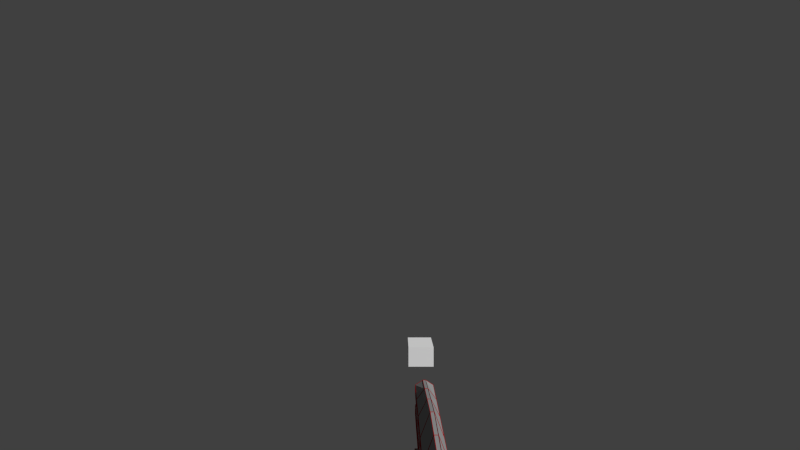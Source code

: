 # Source: shape.fp.blend  (saved by Blender 2.74.0; exported with 4.5.12 LTS)
import bpy
from mathutils import Matrix  # noqa: F401  (used for matrix-valued properties, if any)

bpy.ops.wm.read_factory_settings(use_empty=True)
scene = bpy.context.scene
scene.name = 'Scene'

# ---- collections
col_collection_1 = bpy.data.collections.new('Collection 1'); scene.collection.children.link(col_collection_1)
col_collection_6 = bpy.data.collections.new('Collection 6'); scene.collection.children.link(col_collection_6)
col_collection_6.hide_render = True
col_collection_6.hide_viewport = True
col_collection_12 = bpy.data.collections.new('Collection 12'); scene.collection.children.link(col_collection_12)

# ---- materials (node trees are filled in below, after node groups)
mat_xa_notc_core_shapes_mgl2_image_p1_mat2 = bpy.data.materials.new('xa_notc_core_shapes_mgl2_image_p1_mat2')
mat_xa_notc_core_shapes_mgl2_image_p1_mat2.alpha_threshold = 0.0
mat_xa_notc_core_shapes_mgl2_image_p1_mat2.use_transparent_shadow = False
mat_xa_notc_core_shapes_mgl2_image_p1_mat2.diffuse_color = (0.3185, 0.001819, 0.003622, 1.0)
mat_xa_notc_core_shapes_mgl2_image_p1_mat2.roughness = 0.5
mat_xa_notc_core_shapes_mgl2_image_p1_mat1 = bpy.data.materials.new('xa_notc_core_shapes_mgl2_image_p1_mat1')
mat_xa_notc_core_shapes_mgl2_image_p1_mat1.alpha_threshold = 0.0
mat_xa_notc_core_shapes_mgl2_image_p1_mat1.use_transparent_shadow = False
mat_xa_notc_core_shapes_mgl2_image_p1_mat1.diffuse_color = (0.3185, 0.3185, 0.3185, 1.0)
mat_xa_notc_core_shapes_mgl2_image_p1_mat1.roughness = 0.5

# ---- material node trees

# ---- world
world_world = bpy.data.worlds.new('World'); scene.world = world_world
world_world.color = (0.05088, 0.05088, 0.05088)
world_world.use_sun_shadow = False
world_world.sun_shadow_jitter_overblur = 0.0
world_world.cycles.sampling_method = 'MANUAL'
world_world.cycles.sample_map_resolution = 256

# ---- cameras
cam_camera = bpy.data.cameras.new('Camera')
cam_camera.clip_end = 100.0
cam_camera.lens = 11.2
cam_camera.sensor_width = 32.0
cam_camera.sensor_height = 18.0
cam_camera.lens_unit = 'FOV'
cam_camera.dof.focus_distance = 0.0
cam_camera.dof.aperture_fstop = 128.0

# ---- meshes
me_cube_004 = bpy.data.meshes.new('Cube.004')
me_cube_004.from_pydata([(-0.02609, -0.02079, 0.03452), (-0.02609, -0.02079, 0.08165), (-0.02609, 0.0388, 0.03452), (-0.02609, 0.0388, 0.08165), (0.03509, -0.02079, 0.03452), (0.03509, -0.02079, 0.08165), (0.03509, 0.0388, 0.03452), (0.03509, 0.0388, 0.08165)], [], [(1, 3, 2, 0), (3, 7, 6, 2), (7, 5, 4, 6), (5, 1, 0, 4), (0, 2, 6, 4), (5, 7, 3, 1)])
me_cube_004.use_remesh_preserve_volume = False
me_cube_004.use_remesh_preserve_attributes = False
me_cube_004.use_mirror_vertex_groups = False
me_cube_004.update()
me_cube_031 = bpy.data.meshes.new('Cube.031')
me_cube_031.from_pydata([(-0.01915, 0.3584, -0.002769), (-0.01915, 0.3584, 0.008586), (-0.01915, 0.4069, -0.002769), (-0.01915, 0.4069, 0.008586), (-0.01141, 0.3584, -0.0132), (-0.01141, 0.3584, 0.008517), (-0.01141, 0.4069, -0.0132), (-0.01141, 0.4069, 0.008517), (0.01134, 0.3584, -0.0132), (0.01134, 0.3584, 0.008517), (0.01134, 0.4069, -0.0132), (0.01134, 0.4069, 0.008517), (0.01906, 0.3584, -0.002769), (0.01906, 0.3584, 0.008586), (0.01906, 0.4069, -0.002769), (0.01906, 0.4069, 0.008586), (-0.01915, 0.3584, 0.01679), (-0.01915, 0.4069, 0.01679), (-0.01141, 0.4069, 0.02447), (-0.01141, 0.3584, 0.02447), (0.01134, 0.4069, 0.02447), (0.01134, 0.3584, 0.02447), (0.01906, 0.4069, 0.01679), (0.01906, 0.3584, 0.01679), (-0.01915, 0.3095, -0.002769), (-0.01915, 0.3095, 0.008586), (-0.01141, 0.3095, -0.0132), (-0.01141, 0.3095, 0.008517), (0.01134, 0.3095, -0.0132), (0.01134, 0.3095, 0.008517), (0.01906, 0.3095, -0.002769), (0.01906, 0.3095, 0.008586), (-0.01915, 0.3095, 0.01679), (-0.01141, 0.3095, 0.02447), (0.01134, 0.3095, 0.02447), (0.01906, 0.3095, 0.01679), (-0.01915, 0.2606, -0.002769), (-0.01915, 0.2606, 0.008586), (-0.01141, 0.2606, -0.0132), (-0.01141, 0.2606, 0.008517), (0.01134, 0.2606, -0.0132), (0.01134, 0.2606, 0.008517), (0.01906, 0.2606, -0.002769), (0.01906, 0.2606, 0.008586), (-0.01915, 0.2606, 0.01679), (-0.01141, 0.2606, 0.02447), (0.01134, 0.2606, 0.02447), (0.01906, 0.2606, 0.01679), (-0.01915, 0.2118, -0.002769), (-0.01915, 0.2118, 0.008586), (-0.01141, 0.2118, -0.0132), (-0.01141, 0.2118, 0.008517), (0.01134, 0.2118, -0.0132), (0.01134, 0.2118, 0.008517), (0.01906, 0.2118, -0.002769), (0.01906, 0.2118, 0.008586), (-0.01915, 0.2118, 0.01679), (-0.01141, 0.2118, 0.02447), (0.01134, 0.2118, 0.02447), (0.01906, 0.2118, 0.01679), (-0.01915, 0.1629, -0.002769), (-0.01915, 0.1629, 0.008586), (-0.01141, 0.1629, -0.0132), (-0.01141, 0.1629, 0.008517), (0.01134, 0.1629, -0.0132), (0.01134, 0.1629, 0.008517), (0.01906, 0.1629, -0.002769), (0.01906, 0.1629, 0.008586), (-0.01915, 0.1629, 0.01679), (-0.01141, 0.1629, 0.02447), (0.01134, 0.1629, 0.02447), (0.01906, 0.1629, 0.01679), (-0.01915, 0.1141, -0.002769), (-0.01915, 0.1141, 0.008586), (-0.01141, 0.1141, -0.0132), (-0.01141, 0.1141, 0.008517), (0.01134, 0.1141, -0.0132), (0.01134, 0.1141, 0.008517), (0.01906, 0.1141, -0.002769), (0.01906, 0.1141, 0.008586), (-0.01915, 0.1141, 0.01679), (-0.01141, 0.1141, 0.02447), (0.01134, 0.1141, 0.02447), (0.01906, 0.1141, 0.01679), (-0.01915, 0.0652, -0.002769), (-0.01915, 0.0652, 0.008586), (-0.01141, 0.0652, -0.0132), (-0.01141, 0.0652, 0.008517), (0.01134, 0.0652, -0.0132), (0.01134, 0.0652, 0.008517), (0.01906, 0.0652, -0.002769), (0.01906, 0.0652, 0.008586), (-0.01915, 0.0652, 0.01679), (-0.01141, 0.0652, 0.02447), (0.01134, 0.0652, 0.02447), (0.01906, 0.0652, 0.01679), (0.01908, 0.3588, 0.05878), (0.01908, 0.3588, 0.05516), (0.01908, 0.4075, 0.05878), (0.01908, 0.4075, 0.05516), (0.003225, 0.3588, 0.07957), (0.01141, 0.3588, 0.04746), (0.003225, 0.4075, 0.06925), (0.01141, 0.4075, 0.04746), (-0.003232, 0.3588, 0.07957), (-0.01142, 0.3588, 0.04746), (-0.003232, 0.4075, 0.06925), (-0.01142, 0.4075, 0.04746), (-0.01907, 0.3588, 0.05878), (-0.01907, 0.3588, 0.05516), (-0.01907, 0.4075, 0.05878), (-0.01907, 0.4075, 0.05516), (0.01908, 0.3588, 0.03915), (0.01908, 0.4075, 0.03915), (0.01141, 0.4075, 0.03145), (0.01141, 0.3588, 0.03145), (-0.01142, 0.4075, 0.03145), (-0.01142, 0.3588, 0.03145), (-0.01907, 0.4075, 0.03915), (-0.01907, 0.3588, 0.03915), (0.01908, 0.3098, 0.05878), (0.01908, 0.3098, 0.05516), (0.003225, 0.3098, 0.08989), (0.01141, 0.3098, 0.04746), (-0.003232, 0.3098, 0.08989), (-0.01142, 0.3098, 0.04746), (-0.01907, 0.3098, 0.05878), (-0.01907, 0.3098, 0.05516), (0.01908, 0.3098, 0.03915), (0.01141, 0.3098, 0.03145), (-0.01142, 0.3098, 0.03145), (-0.01907, 0.3098, 0.03915), (0.01908, 0.2607, 0.05878), (0.01908, 0.2607, 0.05516), (0.003225, 0.2607, 0.09977), (0.01141, 0.2607, 0.04746), (-0.003232, 0.2607, 0.09977), (-0.01142, 0.2607, 0.04746), (-0.01907, 0.2607, 0.05878), (-0.01907, 0.2607, 0.05516), (0.01908, 0.2607, 0.03915), (0.01141, 0.2607, 0.03145), (-0.01142, 0.2607, 0.03145), (-0.01907, 0.2607, 0.03915), (0.01908, 0.2117, 0.05878), (0.01908, 0.2117, 0.05516), (0.003225, 0.2117, 0.09977), (0.01141, 0.2117, 0.04746), (-0.003232, 0.2117, 0.09977), (-0.01142, 0.2117, 0.04746), (-0.01907, 0.2117, 0.05878), (-0.01907, 0.2117, 0.05516), (0.01908, 0.2117, 0.03915), (0.01141, 0.2117, 0.03145), (-0.01142, 0.2117, 0.03145), (-0.01907, 0.2117, 0.03915), (0.01908, 0.1627, 0.05878), (0.01908, 0.1627, 0.05516), (0.003225, 0.1627, 0.09977), (0.01141, 0.1627, 0.04746), (-0.003232, 0.1627, 0.09977), (-0.01142, 0.1627, 0.04746), (-0.01907, 0.1627, 0.05878), (-0.01907, 0.1627, 0.05516), (0.01908, 0.1627, 0.03915), (0.01141, 0.1627, 0.03145), (-0.01142, 0.1627, 0.03145), (-0.01907, 0.1627, 0.03915), (0.01908, 0.1136, 0.05878), (0.01908, 0.1136, 0.05516), (0.003225, 0.1136, 0.09977), (0.01141, 0.1136, 0.04746), (-0.003232, 0.1136, 0.09977), (-0.01142, 0.1136, 0.04746), (-0.01907, 0.1136, 0.05878), (-0.01907, 0.1136, 0.05516), (0.01908, 0.1136, 0.03915), (0.01141, 0.1136, 0.03145), (-0.01142, 0.1136, 0.03145), (-0.01907, 0.1136, 0.03915), (0.01908, 0.06459, 0.05878), (0.01908, 0.06459, 0.05516), (0.003225, 0.06459, 0.06925), (0.01141, 0.06459, 0.04746), (-0.003232, 0.06459, 0.06925), (-0.01142, 0.06459, 0.04746), (-0.01907, 0.06459, 0.05878), (-0.01907, 0.06459, 0.05516), (0.01908, 0.06459, 0.03915), (0.01141, 0.06459, 0.03145), (-0.01142, 0.06459, 0.03145), (-0.01907, 0.06459, 0.03915), (-0.02552, -0.03473, -0.002792), (-0.02552, -0.03473, 0.008183), (-0.02552, 0.06631, -0.002792), (-0.02552, 0.06631, 0.008183), (0.02552, -0.03473, -0.002792), (0.02552, -0.03473, 0.008183), (0.02552, 0.06631, -0.002792), (0.02552, 0.06631, 0.008183), (-0.01525, -0.03473, -0.0192), (-0.01525, 0.06631, -0.0192), (0.01525, -0.03473, -0.0192), (0.01525, 0.06631, -0.0192), (-0.02552, -0.03473, 0.06506), (-0.02552, 0.06631, 0.06506), (0.02552, -0.03473, 0.06506), (0.02552, 0.06631, 0.06506), (-0.006318, -0.03473, 0.07825), (-0.006318, 0.06631, 0.07825), (0.006318, -0.03473, 0.07825), (0.006318, 0.06631, 0.07825), (-0.02552, 0.3018, -0.002792), (-0.02552, 0.3018, 0.008183), (0.02552, 0.3018, -0.002792), (0.02552, 0.3018, 0.008183), (-0.01525, 0.3018, -0.0192), (0.01525, 0.3018, -0.0192), (-0.01094, -0.0005097, -0.08383), (-0.01094, 0.01981, -0.01731), (-0.01094, 0.02953, -0.08383), (-0.01094, 0.04985, -0.01731), (0.01223, -0.0005097, -0.08383), (0.01223, 0.01981, -0.01731), (0.01223, 0.02953, -0.08383), (0.01223, 0.04985, -0.01731), (-0.01094, 0.02129, -0.103), (-0.01094, 0.007179, -0.103), (0.01223, 0.02129, -0.103), (0.01223, 0.007179, -0.103), (0.01223, 0.1395, -0.08383), (-0.01094, 0.1395, -0.08383), (0.01223, 0.1346, -0.103), (-0.01094, 0.1346, -0.103), (0.01223, 0.2095, -0.08383), (-0.01094, 0.2095, -0.08383), (0.01223, 0.1936, -0.103), (-0.01094, 0.1936, -0.103), (0.01223, 0.156, -0.01779), (-0.01094, 0.156, -0.01779), (0.01223, 0.226, -0.01779), (-0.01094, 0.226, -0.01779), (-0.0003379, -0.1189, -0.003568), (-0.0003379, -0.01721, -0.003568), (0.007559, -0.1189, 0.0009914), (0.007559, -0.01721, 0.0009913), (0.007559, -0.1189, 0.01011), (0.007559, -0.01721, 0.01011), (-0.0003379, -0.1189, 0.01467), (-0.0003379, -0.01721, 0.01467), (-0.008235, -0.1189, 0.01011), (-0.008235, -0.01721, 0.01011), (-0.008235, -0.1189, 0.0009914), (-0.008235, -0.01721, 0.0009913), (-0.01503, -0.1342, -0.04342), (-0.01503, -0.1342, 0.05777), (-0.01503, -0.1042, -0.02558), (-0.01503, -0.1042, 0.0756), (0.01456, -0.1342, -0.04342), (0.01456, -0.1342, 0.05777), (0.01456, -0.1042, -0.02558), (0.01456, -0.1042, 0.0756), (-0.0003379, -0.1176, 0.02643), (-0.0003379, -0.01721, 0.02643), (0.007559, -0.1176, 0.03099), (0.007559, -0.01721, 0.03099), (0.007559, -0.1176, 0.04011), (0.007559, -0.01721, 0.04011), (-0.0003379, -0.1176, 0.04467), (-0.0003379, -0.01721, 0.04467), (-0.008235, -0.1176, 0.04011), (-0.008235, -0.01721, 0.04011), (-0.008235, -0.1176, 0.03099), (-0.008235, -0.01721, 0.03099)], [], [(1, 3, 2, 0), (3, 7, 6, 2), (6, 7, 11, 10), (13, 23, 35, 31), (0, 2, 6, 4), (7, 3, 17, 18), (8, 10, 14, 12), (4, 6, 10, 8), (9, 5, 27, 29), (7, 5, 9, 11), (15, 13, 12, 14), (8, 12, 30, 28), (23, 21, 34, 35), (10, 11, 15, 14), (19, 18, 17, 16), (20, 21, 23, 22), (11, 9, 21, 20), (15, 11, 20, 22), (5, 7, 18, 19), (1, 0, 24, 25), (13, 15, 22, 23), (3, 1, 16, 17), (26, 28, 40, 38), (33, 32, 44, 45), (31, 35, 47, 43), (29, 27, 39, 41), (35, 34, 46, 47), (4, 8, 28, 26), (5, 19, 33, 27), (12, 13, 31, 30), (21, 9, 29, 34), (16, 1, 25, 32), (19, 16, 32, 33), (0, 4, 26, 24), (43, 47, 59, 55), (41, 39, 51, 53), (47, 46, 58, 59), (42, 43, 55, 54), (44, 37, 49, 56), (25, 24, 36, 37), (34, 29, 41, 46), (27, 33, 45, 39), (28, 30, 42, 40), (24, 26, 38, 36), (32, 25, 37, 44), (30, 31, 43, 42), (54, 55, 67, 66), (56, 49, 61, 68), (48, 50, 62, 60), (52, 54, 66, 64), (51, 57, 69, 63), (45, 44, 56, 57), (38, 40, 52, 50), (37, 36, 48, 49), (46, 41, 53, 58), (39, 45, 57, 51), (40, 42, 54, 52), (36, 38, 50, 48), (68, 61, 73, 80), (60, 62, 74, 72), (64, 66, 78, 76), (63, 69, 81, 75), (70, 65, 77, 82), (59, 58, 70, 71), (53, 51, 63, 65), (55, 59, 71, 67), (57, 56, 68, 69), (50, 52, 64, 62), (49, 48, 60, 61), (58, 53, 65, 70), (82, 77, 89, 94), (73, 72, 84, 85), (74, 76, 88, 86), (81, 80, 92, 93), (79, 83, 95, 91), (66, 67, 79, 78), (71, 70, 82, 83), (65, 63, 75, 77), (67, 71, 83, 79), (69, 68, 80, 81), (62, 64, 76, 74), (61, 60, 72, 73), (87, 85, 84, 86), (87, 86, 88, 89), (89, 88, 90, 91), (85, 87, 93, 92), (89, 91, 95, 94), (75, 81, 93, 87), (76, 78, 90, 88), (72, 74, 86, 84), (80, 73, 85, 92), (78, 79, 91, 90), (83, 82, 94, 95), (77, 75, 87, 89), (97, 99, 98, 96), (99, 103, 102, 98), (102, 103, 107, 106), (109, 119, 131, 127), (96, 98, 102, 100), (103, 99, 113, 114), (104, 106, 110, 108), (100, 102, 106, 104), (105, 101, 123, 125), (103, 101, 105, 107), (111, 109, 108, 110), (104, 108, 126, 124), (119, 117, 130, 131), (106, 107, 111, 110), (115, 114, 113, 112), (116, 117, 119, 118), (107, 105, 117, 116), (111, 107, 116, 118), (101, 103, 114, 115), (97, 96, 120, 121), (109, 111, 118, 119), (99, 97, 112, 113), (122, 124, 136, 134), (129, 128, 140, 141), (127, 131, 143, 139), (125, 123, 135, 137), (131, 130, 142, 143), (100, 104, 124, 122), (101, 115, 129, 123), (108, 109, 127, 126), (117, 105, 125, 130), (112, 97, 121, 128), (115, 112, 128, 129), (96, 100, 122, 120), (139, 143, 155, 151), (137, 135, 147, 149), (143, 142, 154, 155), (138, 139, 151, 150), (140, 133, 145, 152), (121, 120, 132, 133), (130, 125, 137, 142), (123, 129, 141, 135), (124, 126, 138, 136), (120, 122, 134, 132), (128, 121, 133, 140), (126, 127, 139, 138), (150, 151, 163, 162), (152, 145, 157, 164), (144, 146, 158, 156), (148, 150, 162, 160), (147, 153, 165, 159), (141, 140, 152, 153), (134, 136, 148, 146), (133, 132, 144, 145), (142, 137, 149, 154), (135, 141, 153, 147), (136, 138, 150, 148), (132, 134, 146, 144), (164, 157, 169, 176), (156, 158, 170, 168), (160, 162, 174, 172), (159, 165, 177, 171), (166, 161, 173, 178), (155, 154, 166, 167), (149, 147, 159, 161), (151, 155, 167, 163), (153, 152, 164, 165), (146, 148, 160, 158), (145, 144, 156, 157), (154, 149, 161, 166), (178, 173, 185, 190), (169, 168, 180, 181), (170, 172, 184, 182), (177, 176, 188, 189), (175, 179, 191, 187), (162, 163, 175, 174), (167, 166, 178, 179), (161, 159, 171, 173), (163, 167, 179, 175), (165, 164, 176, 177), (158, 160, 172, 170), (157, 156, 168, 169), (183, 181, 180, 182), (183, 182, 184, 185), (185, 184, 186, 187), (181, 183, 189, 188), (185, 187, 191, 190), (171, 177, 189, 183), (172, 174, 186, 184), (168, 170, 182, 180), (176, 169, 181, 188), (174, 175, 187, 186), (179, 178, 190, 191), (173, 171, 183, 185), (193, 195, 194, 192), (199, 198, 214, 215), (199, 197, 196, 198), (197, 193, 192, 196), (196, 192, 200, 202), (193, 197, 206, 204), (200, 201, 203, 202), (194, 195, 213, 212), (198, 196, 202, 203), (192, 194, 201, 200), (205, 204, 208, 209), (199, 195, 205, 207), (197, 199, 207, 206), (195, 193, 204, 205), (210, 211, 209, 208), (204, 206, 210, 208), (206, 207, 211, 210), (207, 205, 209, 211), (213, 215, 214, 212), (212, 214, 217, 216), (198, 203, 217, 214), (195, 199, 215, 213), (201, 194, 212, 216), (203, 201, 216, 217), (219, 221, 220, 218), (221, 225, 224, 220), (225, 223, 222, 224), (223, 219, 218, 222), (222, 218, 227, 229), (223, 225, 221, 219), (227, 226, 228, 229), (220, 224, 230, 231), (224, 222, 229, 228), (218, 220, 226, 227), (233, 231, 235, 237), (224, 228, 232, 230), (226, 220, 231, 233), (228, 226, 233, 232), (235, 234, 236, 237), (232, 233, 237, 236), (230, 234, 240, 238), (230, 232, 236, 234), (239, 238, 240, 241), (231, 230, 238, 239), (235, 231, 239, 241), (234, 235, 241, 240), (242, 243, 245, 244), (244, 245, 247, 246), (246, 247, 249, 248), (248, 249, 251, 250), (245, 243, 253, 251, 249, 247), (252, 253, 243, 242), (250, 251, 253, 252), (242, 244, 246, 248, 250, 252), (255, 257, 256, 254), (257, 261, 260, 256), (261, 259, 258, 260), (259, 255, 254, 258), (254, 256, 260, 258), (259, 261, 257, 255), (262, 263, 265, 264), (264, 265, 267, 266), (266, 267, 269, 268), (268, 269, 271, 270), (265, 263, 273, 271, 269, 267), (272, 273, 263, 262), (270, 271, 273, 272), (262, 264, 266, 268, 270, 272)])
me_cube_031.materials.append(mat_xa_notc_core_shapes_mgl2_image_p1_mat2)
me_cube_031.use_remesh_preserve_volume = False
me_cube_031.use_remesh_preserve_attributes = False
me_cube_031.use_mirror_vertex_groups = False
me_cube_031.update()
me_cylinder_007 = bpy.data.meshes.new('Cylinder.007')
me_cylinder_007.from_pydata([(-5.517e-18, 0.009118, -0.03397), (1.273e-17, 0.009118, 0.06646), (0.007897, 0.004559, -0.03397), (0.007897, 0.004559, 0.06646), (0.007897, -0.004559, -0.03397), (0.007897, -0.004559, 0.06646), (-7.972e-10, -0.009118, -0.03397), (-7.972e-10, -0.009118, 0.06646), (-0.007897, -0.004559, -0.03397), (-0.007897, -0.004559, 0.06646), (-0.007897, 0.004559, -0.03397), (-0.007897, 0.004559, 0.06646)], [], [(0, 1, 3, 2), (2, 3, 5, 4), (4, 5, 7, 6), (6, 7, 9, 8), (3, 1, 11, 9, 7, 5), (10, 11, 1, 0), (8, 9, 11, 10), (0, 2, 4, 6, 8, 10)])
me_cylinder_007.materials.append(mat_xa_notc_core_shapes_mgl2_image_p1_mat1)
me_cylinder_007.use_remesh_preserve_volume = False
me_cylinder_007.use_remesh_preserve_attributes = False
me_cylinder_007.use_mirror_vertex_groups = False
me_cylinder_007.update()
me_cube_017 = bpy.data.meshes.new('Cube.017')
me_cube_017.from_pydata([(-0.0148, -0.01086, -0.09073), (-0.0148, -0.01086, 0.01045), (-0.0148, 0.01912, -0.07289), (-0.0148, 0.01912, 0.02829), (0.0148, -0.01086, -0.09073), (0.0148, -0.01086, 0.01045), (0.0148, 0.01912, -0.07289), (0.0148, 0.01912, 0.02829)], [], [(1, 3, 2, 0), (3, 7, 6, 2), (7, 5, 4, 6), (5, 1, 0, 4), (0, 2, 6, 4), (5, 7, 3, 1)])
me_cube_017.materials.append(mat_xa_notc_core_shapes_mgl2_image_p1_mat1)
me_cube_017.use_remesh_preserve_volume = False
me_cube_017.use_remesh_preserve_attributes = False
me_cube_017.use_mirror_vertex_groups = False
me_cube_017.update()
me_cylinder_004 = bpy.data.meshes.new('Cylinder.004')
me_cylinder_004.from_pydata([(-5.8e-18, 0.009118, -0.03524), (1.273e-17, 0.009118, 0.06646), (0.007897, 0.004559, -0.03524), (0.007897, 0.004559, 0.06646), (0.007897, -0.004559, -0.03524), (0.007897, -0.004559, 0.06646), (-7.972e-10, -0.009118, -0.03524), (-7.972e-10, -0.009118, 0.06646), (-0.007897, -0.004559, -0.03524), (-0.007897, -0.004559, 0.06646), (-0.007897, 0.004559, -0.03524), (-0.007897, 0.004559, 0.06646)], [], [(0, 1, 3, 2), (2, 3, 5, 4), (4, 5, 7, 6), (6, 7, 9, 8), (3, 1, 11, 9, 7, 5), (10, 11, 1, 0), (8, 9, 11, 10), (0, 2, 4, 6, 8, 10)])
me_cylinder_004.materials.append(mat_xa_notc_core_shapes_mgl2_image_p1_mat1)
me_cylinder_004.use_remesh_preserve_volume = False
me_cylinder_004.use_remesh_preserve_attributes = False
me_cylinder_004.use_mirror_vertex_groups = False
me_cylinder_004.update()
me_cube_015 = bpy.data.meshes.new('Cube.015')
me_cube_015.from_pydata([(-0.01159, -0.01722, -0.03216), (-0.01159, 0.003102, 0.03436), (-0.01159, 0.01282, -0.03216), (-0.01159, 0.03314, 0.03436), (0.01159, -0.01722, -0.03216), (0.01159, 0.003102, 0.03436), (0.01159, 0.01282, -0.03216), (0.01159, 0.03314, 0.03436), (-0.01159, 0.004587, -0.05138), (-0.01159, -0.009529, -0.05138), (0.01159, 0.004587, -0.05138), (0.01159, -0.009529, -0.05138), (0.01159, 0.1228, -0.03216), (-0.01159, 0.1228, -0.03216), (0.01159, 0.1179, -0.05138), (-0.01159, 0.1179, -0.05138), (0.01159, 0.1928, -0.03216), (-0.01159, 0.1928, -0.03216), (0.01159, 0.1769, -0.05138), (-0.01159, 0.1769, -0.05138), (0.01159, 0.1393, 0.03388), (-0.01159, 0.1393, 0.03388), (0.01159, 0.2093, 0.03388), (-0.01159, 0.2093, 0.03388)], [], [(1, 3, 2, 0), (3, 7, 6, 2), (7, 5, 4, 6), (5, 1, 0, 4), (4, 0, 9, 11), (5, 7, 3, 1), (9, 8, 10, 11), (2, 6, 12, 13), (6, 4, 11, 10), (0, 2, 8, 9), (15, 13, 17, 19), (6, 10, 14, 12), (8, 2, 13, 15), (10, 8, 15, 14), (17, 16, 18, 19), (14, 15, 19, 18), (12, 16, 22, 20), (12, 14, 18, 16), (21, 20, 22, 23), (13, 12, 20, 21), (17, 13, 21, 23), (16, 17, 23, 22)])
me_cube_015.materials.append(mat_xa_notc_core_shapes_mgl2_image_p1_mat1)
me_cube_015.use_remesh_preserve_volume = False
me_cube_015.use_remesh_preserve_attributes = False
me_cube_015.use_mirror_vertex_groups = False
me_cube_015.update()
me_cube_013 = bpy.data.meshes.new('Cube.013')
me_cube_013.from_pydata([(-0.02552, -0.03473, -0.002792), (-0.02552, -0.03473, 0.008183), (-0.02552, 0.06631, -0.002792), (-0.02552, 0.06631, 0.008183), (0.02552, -0.03473, -0.002792), (0.02552, -0.03473, 0.008183), (0.02552, 0.06631, -0.002792), (0.02552, 0.06631, 0.008183), (-0.01525, -0.03473, -0.0192), (-0.01525, 0.06631, -0.0192), (0.01525, -0.03473, -0.0192), (0.01525, 0.06631, -0.0192), (-0.02552, -0.03473, 0.06506), (-0.02552, 0.06631, 0.06506), (0.02552, -0.03473, 0.06506), (0.02552, 0.06631, 0.06506), (-0.006318, -0.03473, 0.07825), (-0.006318, 0.06631, 0.07825), (0.006318, -0.03473, 0.07825), (0.006318, 0.06631, 0.07825), (-0.02552, 0.3018, -0.002792), (-0.02552, 0.3018, 0.008183), (0.02552, 0.3018, -0.002792), (0.02552, 0.3018, 0.008183), (-0.01525, 0.3018, -0.0192), (0.01525, 0.3018, -0.0192)], [], [(1, 3, 2, 0), (7, 6, 22, 23), (7, 5, 4, 6), (5, 1, 0, 4), (4, 0, 8, 10), (1, 5, 14, 12), (8, 9, 11, 10), (2, 3, 21, 20), (6, 4, 10, 11), (0, 2, 9, 8), (13, 12, 16, 17), (7, 3, 13, 15), (5, 7, 15, 14), (3, 1, 12, 13), (18, 19, 17, 16), (12, 14, 18, 16), (14, 15, 19, 18), (15, 13, 17, 19), (21, 23, 22, 20), (20, 22, 25, 24), (6, 11, 25, 22), (3, 7, 23, 21), (9, 2, 20, 24), (11, 9, 24, 25)])
me_cube_013.materials.append(mat_xa_notc_core_shapes_mgl2_image_p1_mat1)
me_cube_013.use_remesh_preserve_volume = False
me_cube_013.use_remesh_preserve_attributes = False
me_cube_013.use_mirror_vertex_groups = False
me_cube_013.update()
me_cube_011 = bpy.data.meshes.new('Cube.011')
me_cube_011.from_pydata([(-0.01949, -0.05237, 0.009005), (-0.01949, -0.05237, 0.01263), (-0.01949, -0.003665, 0.009005), (-0.01949, -0.003665, 0.01263), (-0.003628, -0.05237, -0.01178), (-0.01182, -0.05237, 0.02033), (-0.003628, -0.003665, -0.00146), (-0.01182, -0.003665, 0.02033), (0.002829, -0.05237, -0.01178), (0.01102, -0.05237, 0.02033), (0.002829, -0.003665, -0.00146), (0.01102, -0.003665, 0.02033), (0.01867, -0.05237, 0.009005), (0.01867, -0.05237, 0.01263), (0.01867, -0.003665, 0.009005), (0.01867, -0.003665, 0.01263), (-0.01948, -0.05237, 0.02863), (-0.01948, -0.003665, 0.02863), (-0.01181, -0.003665, 0.03634), (-0.01181, -0.05237, 0.03634), (0.01102, -0.003665, 0.03634), (0.01102, -0.05237, 0.03634), (0.01867, -0.003665, 0.02863), (0.01867, -0.05237, 0.02863), (-0.01949, -0.1014, 0.009005), (-0.01949, -0.1014, 0.01263), (-0.003628, -0.1014, -0.02211), (-0.01182, -0.1014, 0.02033), (0.002829, -0.1014, -0.02211), (0.01102, -0.1014, 0.02033), (0.01867, -0.1014, 0.009005), (0.01867, -0.1014, 0.01263), (-0.01948, -0.1014, 0.02863), (-0.01181, -0.1014, 0.03634), (0.01102, -0.1014, 0.03634), (0.01867, -0.1014, 0.02863), (-0.01949, -0.1504, 0.009005), (-0.01949, -0.1504, 0.01263), (-0.003628, -0.1504, -0.03198), (-0.01182, -0.1504, 0.02033), (0.002829, -0.1504, -0.03198), (0.01102, -0.1504, 0.02033), (0.01867, -0.1504, 0.009005), (0.01867, -0.1504, 0.01263), (-0.01948, -0.1504, 0.02863), (-0.01181, -0.1504, 0.03634), (0.01102, -0.1504, 0.03634), (0.01867, -0.1504, 0.02863), (-0.01949, -0.1995, 0.009005), (-0.01949, -0.1995, 0.01263), (-0.003628, -0.1995, -0.03198), (-0.01182, -0.1995, 0.02033), (0.002829, -0.1995, -0.03198), (0.01102, -0.1995, 0.02033), (0.01867, -0.1995, 0.009005), (0.01867, -0.1995, 0.01263), (-0.01948, -0.1995, 0.02863), (-0.01181, -0.1995, 0.03634), (0.01102, -0.1995, 0.03634), (0.01867, -0.1995, 0.02863), (-0.01949, -0.2485, 0.009005), (-0.01949, -0.2485, 0.01263), (-0.003628, -0.2485, -0.03198), (-0.01182, -0.2485, 0.02033), (0.002829, -0.2485, -0.03198), (0.01102, -0.2485, 0.02033), (0.01867, -0.2485, 0.009005), (0.01867, -0.2485, 0.01263), (-0.01948, -0.2485, 0.02863), (-0.01181, -0.2485, 0.03634), (0.01102, -0.2485, 0.03634), (0.01867, -0.2485, 0.02863), (-0.01949, -0.2975, 0.009005), (-0.01949, -0.2975, 0.01263), (-0.003628, -0.2975, -0.03198), (-0.01182, -0.2975, 0.02033), (0.002829, -0.2975, -0.03198), (0.01102, -0.2975, 0.02033), (0.01867, -0.2975, 0.009005), (0.01867, -0.2975, 0.01263), (-0.01948, -0.2975, 0.02863), (-0.01181, -0.2975, 0.03634), (0.01102, -0.2975, 0.03634), (0.01867, -0.2975, 0.02863), (-0.01949, -0.3466, 0.009005), (-0.01949, -0.3466, 0.01263), (-0.003628, -0.3466, -0.00146), (-0.01182, -0.3466, 0.02033), (0.002829, -0.3466, -0.00146), (0.01102, -0.3466, 0.02033), (0.01867, -0.3466, 0.009005), (0.01867, -0.3466, 0.01263), (-0.01948, -0.3466, 0.02863), (-0.01181, -0.3466, 0.03634), (0.01102, -0.3466, 0.03634), (0.01867, -0.3466, 0.02863)], [], [(1, 3, 2, 0), (3, 7, 6, 2), (6, 7, 11, 10), (13, 23, 35, 31), (0, 2, 6, 4), (7, 3, 17, 18), (8, 10, 14, 12), (4, 6, 10, 8), (9, 5, 27, 29), (7, 5, 9, 11), (15, 13, 12, 14), (8, 12, 30, 28), (23, 21, 34, 35), (10, 11, 15, 14), (19, 18, 17, 16), (20, 21, 23, 22), (11, 9, 21, 20), (15, 11, 20, 22), (5, 7, 18, 19), (1, 0, 24, 25), (13, 15, 22, 23), (3, 1, 16, 17), (26, 28, 40, 38), (33, 32, 44, 45), (31, 35, 47, 43), (29, 27, 39, 41), (35, 34, 46, 47), (4, 8, 28, 26), (5, 19, 33, 27), (12, 13, 31, 30), (21, 9, 29, 34), (16, 1, 25, 32), (19, 16, 32, 33), (0, 4, 26, 24), (43, 47, 59, 55), (41, 39, 51, 53), (47, 46, 58, 59), (42, 43, 55, 54), (44, 37, 49, 56), (25, 24, 36, 37), (34, 29, 41, 46), (27, 33, 45, 39), (28, 30, 42, 40), (24, 26, 38, 36), (32, 25, 37, 44), (30, 31, 43, 42), (54, 55, 67, 66), (56, 49, 61, 68), (48, 50, 62, 60), (52, 54, 66, 64), (51, 57, 69, 63), (45, 44, 56, 57), (38, 40, 52, 50), (37, 36, 48, 49), (46, 41, 53, 58), (39, 45, 57, 51), (40, 42, 54, 52), (36, 38, 50, 48), (68, 61, 73, 80), (60, 62, 74, 72), (64, 66, 78, 76), (63, 69, 81, 75), (70, 65, 77, 82), (59, 58, 70, 71), (53, 51, 63, 65), (55, 59, 71, 67), (57, 56, 68, 69), (50, 52, 64, 62), (49, 48, 60, 61), (58, 53, 65, 70), (82, 77, 89, 94), (73, 72, 84, 85), (74, 76, 88, 86), (81, 80, 92, 93), (79, 83, 95, 91), (66, 67, 79, 78), (71, 70, 82, 83), (65, 63, 75, 77), (67, 71, 83, 79), (69, 68, 80, 81), (62, 64, 76, 74), (61, 60, 72, 73), (87, 85, 84, 86), (87, 86, 88, 89), (89, 88, 90, 91), (85, 87, 93, 92), (89, 91, 95, 94), (75, 81, 93, 87), (76, 78, 90, 88), (72, 74, 86, 84), (80, 73, 85, 92), (78, 79, 91, 90), (83, 82, 94, 95), (77, 75, 87, 89)])
me_cube_011.materials.append(mat_xa_notc_core_shapes_mgl2_image_p1_mat1)
me_cube_011.use_remesh_preserve_volume = False
me_cube_011.use_remesh_preserve_attributes = False
me_cube_011.use_mirror_vertex_groups = False
me_cube_011.update()
me_cube_003 = bpy.data.meshes.new('Cube.003')
me_cube_003.from_pydata([(-0.01951, -0.0528, 0.009748), (-0.01951, -0.0528, 0.0211), (-0.01951, -0.004271, 0.009748), (-0.01951, -0.004271, 0.0211), (-0.01177, -0.0528, -0.0006792), (-0.01177, -0.0528, 0.02103), (-0.01177, -0.004271, -0.0006792), (-0.01177, -0.004271, 0.02103), (0.01098, -0.0528, -0.0006792), (0.01098, -0.0528, 0.02103), (0.01098, -0.004271, -0.0006792), (0.01098, -0.004271, 0.02103), (0.0187, -0.0528, 0.009748), (0.0187, -0.0528, 0.0211), (0.0187, -0.004271, 0.009748), (0.0187, -0.004271, 0.0211), (-0.01951, -0.0528, 0.02931), (-0.01951, -0.004271, 0.02931), (-0.01177, -0.004271, 0.03698), (-0.01177, -0.0528, 0.03698), (0.01098, -0.004271, 0.03698), (0.01098, -0.0528, 0.03698), (0.0187, -0.004271, 0.02931), (0.0187, -0.0528, 0.02931), (-0.01951, -0.1017, 0.009748), (-0.01951, -0.1017, 0.0211), (-0.01177, -0.1017, -0.0006792), (-0.01177, -0.1017, 0.02103), (0.01098, -0.1017, -0.0006792), (0.01098, -0.1017, 0.02103), (0.0187, -0.1017, 0.009748), (0.0187, -0.1017, 0.0211), (-0.01951, -0.1017, 0.02931), (-0.01177, -0.1017, 0.03698), (0.01098, -0.1017, 0.03698), (0.0187, -0.1017, 0.02931), (-0.01951, -0.1505, 0.009748), (-0.01951, -0.1505, 0.0211), (-0.01177, -0.1505, -0.0006792), (-0.01177, -0.1505, 0.02103), (0.01098, -0.1505, -0.0006792), (0.01098, -0.1505, 0.02103), (0.0187, -0.1505, 0.009748), (0.0187, -0.1505, 0.0211), (-0.01951, -0.1505, 0.02931), (-0.01177, -0.1505, 0.03698), (0.01098, -0.1505, 0.03698), (0.0187, -0.1505, 0.02931), (-0.01951, -0.1994, 0.009748), (-0.01951, -0.1994, 0.0211), (-0.01177, -0.1994, -0.0006792), (-0.01177, -0.1994, 0.02103), (0.01098, -0.1994, -0.0006792), (0.01098, -0.1994, 0.02103), (0.0187, -0.1994, 0.009748), (0.0187, -0.1994, 0.0211), (-0.01951, -0.1994, 0.02931), (-0.01177, -0.1994, 0.03698), (0.01098, -0.1994, 0.03698), (0.0187, -0.1994, 0.02931), (-0.01951, -0.2482, 0.009748), (-0.01951, -0.2482, 0.0211), (-0.01177, -0.2482, -0.0006792), (-0.01177, -0.2482, 0.02103), (0.01098, -0.2482, -0.0006792), (0.01098, -0.2482, 0.02103), (0.0187, -0.2482, 0.009748), (0.0187, -0.2482, 0.0211), (-0.01951, -0.2482, 0.02931), (-0.01177, -0.2482, 0.03698), (0.01098, -0.2482, 0.03698), (0.0187, -0.2482, 0.02931), (-0.01951, -0.2971, 0.009748), (-0.01951, -0.2971, 0.0211), (-0.01177, -0.2971, -0.0006792), (-0.01177, -0.2971, 0.02103), (0.01098, -0.2971, -0.0006792), (0.01098, -0.2971, 0.02103), (0.0187, -0.2971, 0.009748), (0.0187, -0.2971, 0.0211), (-0.01951, -0.2971, 0.02931), (-0.01177, -0.2971, 0.03698), (0.01098, -0.2971, 0.03698), (0.0187, -0.2971, 0.02931), (-0.01951, -0.346, 0.009748), (-0.01951, -0.346, 0.0211), (-0.01177, -0.346, -0.0006792), (-0.01177, -0.346, 0.02103), (0.01098, -0.346, -0.0006792), (0.01098, -0.346, 0.02103), (0.0187, -0.346, 0.009748), (0.0187, -0.346, 0.0211), (-0.01951, -0.346, 0.02931), (-0.01177, -0.346, 0.03698), (0.01098, -0.346, 0.03698), (0.0187, -0.346, 0.02931)], [], [(1, 3, 2, 0), (3, 7, 6, 2), (6, 7, 11, 10), (13, 23, 35, 31), (0, 2, 6, 4), (7, 3, 17, 18), (8, 10, 14, 12), (4, 6, 10, 8), (9, 5, 27, 29), (7, 5, 9, 11), (15, 13, 12, 14), (8, 12, 30, 28), (23, 21, 34, 35), (10, 11, 15, 14), (19, 18, 17, 16), (20, 21, 23, 22), (11, 9, 21, 20), (15, 11, 20, 22), (5, 7, 18, 19), (1, 0, 24, 25), (13, 15, 22, 23), (3, 1, 16, 17), (26, 28, 40, 38), (33, 32, 44, 45), (31, 35, 47, 43), (29, 27, 39, 41), (35, 34, 46, 47), (4, 8, 28, 26), (5, 19, 33, 27), (12, 13, 31, 30), (21, 9, 29, 34), (16, 1, 25, 32), (19, 16, 32, 33), (0, 4, 26, 24), (43, 47, 59, 55), (41, 39, 51, 53), (47, 46, 58, 59), (42, 43, 55, 54), (44, 37, 49, 56), (25, 24, 36, 37), (34, 29, 41, 46), (27, 33, 45, 39), (28, 30, 42, 40), (24, 26, 38, 36), (32, 25, 37, 44), (30, 31, 43, 42), (54, 55, 67, 66), (56, 49, 61, 68), (48, 50, 62, 60), (52, 54, 66, 64), (51, 57, 69, 63), (45, 44, 56, 57), (38, 40, 52, 50), (37, 36, 48, 49), (46, 41, 53, 58), (39, 45, 57, 51), (40, 42, 54, 52), (36, 38, 50, 48), (68, 61, 73, 80), (60, 62, 74, 72), (64, 66, 78, 76), (63, 69, 81, 75), (70, 65, 77, 82), (59, 58, 70, 71), (53, 51, 63, 65), (55, 59, 71, 67), (57, 56, 68, 69), (50, 52, 64, 62), (49, 48, 60, 61), (58, 53, 65, 70), (82, 77, 89, 94), (73, 72, 84, 85), (74, 76, 88, 86), (81, 80, 92, 93), (79, 83, 95, 91), (66, 67, 79, 78), (71, 70, 82, 83), (65, 63, 75, 77), (67, 71, 83, 79), (69, 68, 80, 81), (62, 64, 76, 74), (61, 60, 72, 73), (87, 85, 84, 86), (87, 86, 88, 89), (89, 88, 90, 91), (85, 87, 93, 92), (89, 91, 95, 94), (75, 81, 93, 87), (76, 78, 90, 88), (72, 74, 86, 84), (80, 73, 85, 92), (78, 79, 91, 90), (83, 82, 94, 95), (77, 75, 87, 89)])
me_cube_003.materials.append(mat_xa_notc_core_shapes_mgl2_image_p1_mat1)
me_cube_003.use_remesh_preserve_volume = False
me_cube_003.use_remesh_preserve_attributes = False
me_cube_003.use_mirror_vertex_groups = False
me_cube_003.update()

# ---- objects
ob_cube_010 = bpy.data.objects.new('Cube.010', me_cube_004)
ob_muzzlepoint = bpy.data.objects.new('MUZZLEPOINT', None)
ob_shape = bpy.data.objects.new('shape', None)
ob_ejectpoint = bpy.data.objects.new('EJECTPOINT', None)
ob_retractionpoint = bpy.data.objects.new('RETRACTIONPOINT', None)
ob_eyemount = bpy.data.objects.new('EYEMOUNT', None)
ob_camera = bpy.data.objects.new('Camera', cam_camera)
ob_cube_003 = bpy.data.objects.new('Cube.003', me_cube_031)
ob_cylinder_001 = bpy.data.objects.new('Cylinder.001', me_cylinder_007)
ob_cube_014 = bpy.data.objects.new('Cube.014', me_cube_017)
ob_cylinder = bpy.data.objects.new('Cylinder', me_cylinder_004)
ob_cube_013 = bpy.data.objects.new('Cube.013', me_cube_015)
ob_cube_012 = bpy.data.objects.new('Cube.012', me_cube_013)
ob_cube_011 = bpy.data.objects.new('Cube.011', me_cube_011)
ob_cube = bpy.data.objects.new('Cube', me_cube_003)

# ---- transforms, parenting, visibility, modifiers, constraints
ob_cube_010.location = (-0.01412, 0.5449, 0.07939)
ob_cube_010.hide_viewport = True
ob_cube_010.lineart.crease_threshold = 0.0
ob_muzzlepoint.location = (-0.009049, 0.04058, 0.09625)
ob_muzzlepoint.scale = (0.06849, 0.06849, 0.06849)
ob_muzzlepoint.empty_display_type = 'CONE'
ob_muzzlepoint.empty_image_offset = (0.0, 0.0)
ob_muzzlepoint.lineart.crease_threshold = 0.0
ob_shape.location = (0.0, 0.0, 0.0)
ob_shape.scale = (0.06264, 0.045, 0.06264)
ob_shape.empty_display_type = 'CONE'
ob_shape.empty_image_offset = (0.0, 0.0)
ob_shape.lineart.crease_threshold = 0.0
ob_ejectpoint.location = (0.18, -0.01527, 0.09788)
ob_ejectpoint.scale = (0.05931, 0.05931, 0.05931)
ob_ejectpoint.empty_display_type = 'CONE'
ob_ejectpoint.empty_image_offset = (0.0, 0.0)
ob_ejectpoint.lineart.crease_threshold = 0.0
ob_retractionpoint.location = (-0.008457, 0.3848, 0.0941)
ob_retractionpoint.rotation_euler = (1.294e-07, -4.982e-08, 3.266e-07)
ob_retractionpoint.scale = (0.06567, 0.06567, 0.06567)
ob_retractionpoint.empty_display_type = 'CONE'
ob_retractionpoint.empty_image_offset = (0.0, 0.0)
ob_retractionpoint.lineart.crease_threshold = 0.0
ob_eyemount.location = (-0.0608, -0.1568, 0.4583)
ob_eyemount.scale = (0.05373, 0.05373, 0.05373)
ob_eyemount.empty_display_type = 'CONE'
ob_eyemount.empty_image_offset = (0.0, 0.0)
ob_eyemount.lineart.crease_threshold = 0.0
ob_camera.location = (0.1412, 0.6048, 0.1087)
ob_camera.rotation_euler = (1.571, -2.72e-14, -3.633e-07)
ob_camera.lineart.crease_threshold = 0.0
_c = ob_camera.constraints.new('COPY_LOCATION'); _c.name = 'Copy Location'
_c.active = False
_c.target = ob_eyemount
_c = ob_camera.constraints.new('COPY_ROTATION'); _c.name = 'Copy Rotation'
_c.target = ob_eyemount
_c.mix_mode = 'OFFSET'
_c.use_offset = True
ob_cube_003.parent = ob_shape
ob_cube_003.matrix_parent_inverse = Matrix(((15.96, 0.0, 0.0, 9.889e-18), (0.0, 22.22, 0.0, 1.202), (0.0, 0.0, 15.96, 0.03838), (0.0, 0.0, 0.0, 1.0)))
ob_cube_003.location = (-0.009461, -0.02568, 0.05845)
ob_cube_003.lineart.crease_threshold = 0.0
_m = ob_cube_003.modifiers.new('Wireframe', 'WIREFRAME')
_m.thickness = 0.0015
_m.use_even_offset = False
ob_cylinder_001.parent = ob_shape
ob_cylinder_001.matrix_parent_inverse = Matrix(((15.96, 0.0, 0.0, 9.889e-18), (0.0, 22.22, 0.0, 1.202), (0.0, 0.0, 15.96, 0.03838), (0.0, 0.0, 0.0, 1.0)))
ob_cylinder_001.location = (-0.009799, -0.1093, 0.094)
ob_cylinder_001.rotation_euler = (-1.571, -2.22e-16, 2.22e-16)
ob_cylinder_001.lineart.crease_threshold = 0.0
ob_cube_014.parent = ob_shape
ob_cube_014.matrix_parent_inverse = Matrix(((15.96, 0.0, 0.0, 9.889e-18), (0.0, 22.22, 0.0, 1.202), (0.0, 0.0, 15.96, 0.03838), (0.0, 0.0, 0.0, 1.0)))
ob_cube_014.location = (-0.009698, -0.149, 0.1058)
ob_cube_014.lineart.crease_threshold = 0.0
ob_cylinder.parent = ob_shape
ob_cylinder.matrix_parent_inverse = Matrix(((15.96, 0.0, 0.0, 9.889e-18), (0.0, 22.22, 0.0, 1.202), (0.0, 0.0, 15.96, 0.03838), (0.0, 0.0, 0.0, 1.0)))
ob_cylinder.location = (-0.009799, -0.1093, 0.064)
ob_cylinder.rotation_euler = (-1.571, -2.22e-16, 2.22e-16)
ob_cylinder.lineart.crease_threshold = 0.0
ob_cube_013.parent = ob_shape
ob_cube_013.matrix_parent_inverse = Matrix(((15.96, 0.0, 0.0, 9.889e-18), (0.0, 22.22, 0.0, 1.202), (0.0, 0.0, 15.96, 0.03838), (0.0, 0.0, 0.0, 1.0)))
ob_cube_013.location = (-0.008816, -0.008975, 0.006778)
ob_cube_013.lineart.crease_threshold = 0.0
ob_cube_012.parent = ob_shape
ob_cube_012.matrix_parent_inverse = Matrix(((15.96, 0.0, 0.0, 9.889e-18), (0.0, 22.22, 0.0, 1.202), (0.0, 0.0, 15.96, 0.03838), (0.0, 0.0, 0.0, 1.0)))
ob_cube_012.location = (-0.009461, -0.02568, 0.05845)
ob_cube_012.lineart.crease_threshold = 0.0
ob_cube_011.parent = ob_shape
ob_cube_011.matrix_parent_inverse = Matrix(((15.96, 0.0, 0.0, 9.889e-18), (0.0, 22.22, 0.0, 1.202), (0.0, 0.0, 15.96, 0.03838), (0.0, 0.0, 0.0, 1.0)))
ob_cube_011.location = (-0.009864, 0.3855, 0.1262)
ob_cube_011.rotation_euler = (-2.687e-07, -3.142, 2.029e-14)
ob_cube_011.lineart.crease_threshold = 0.0
ob_cube.parent = ob_shape
ob_cube.matrix_parent_inverse = Matrix(((15.96, 0.0, 0.0, 9.889e-18), (0.0, 22.22, 0.0, 1.202), (0.0, 0.0, 15.96, 0.03838), (0.0, 0.0, 0.0, 1.0)))
ob_cube.location = (-0.009098, 0.3855, 0.04593)
ob_cube.lineart.crease_threshold = 0.0

# ---- collection membership
col_collection_1.objects.link(ob_cube_010)
col_collection_1.objects.link(ob_muzzlepoint)
col_collection_1.objects.link(ob_shape)
col_collection_1.objects.link(ob_ejectpoint)
col_collection_1.objects.link(ob_retractionpoint)
col_collection_1.objects.link(ob_eyemount)
col_collection_6.objects.link(ob_camera)
col_collection_12.objects.link(ob_cube_003)
col_collection_12.objects.link(ob_cylinder_001)
col_collection_12.objects.link(ob_cube_014)
col_collection_12.objects.link(ob_cylinder)
col_collection_12.objects.link(ob_cube_013)
col_collection_12.objects.link(ob_cube_012)
col_collection_12.objects.link(ob_cube_011)
col_collection_12.objects.link(ob_cube)

# ---- scene / render settings (as saved in the file)
scene.camera = ob_camera
scene.frame_start = 1; scene.frame_end = 250; scene.frame_set(127)
scene.render.engine = 'BLENDER_EEVEE_NEXT'
scene.render.image_settings.color_mode = 'RGB'
scene.render.image_settings.compression = 90
scene.render.resolution_percentage = 50
scene.render.dither_intensity = 0.0
scene.render.use_bake_clear = False
scene.render.bake_margin = 2
scene.render.bake_bias = 0.0
scene.cycles.use_denoising = False
scene.cycles.samples = 10
scene.cycles.sampling_pattern = 'TABULATED_SOBOL'
scene.cycles.light_sampling_threshold = 0.0
scene.cycles.use_adaptive_sampling = False
scene.cycles.use_light_tree = False
scene.cycles.blur_glossy = 0.0
scene.cycles.volume_bounces = 1
scene.cycles.pixel_filter_type = 'GAUSSIAN'
scene.cycles.sample_clamp_indirect = 0.0
scene.view_settings.view_transform = 'Standard'
bpy.context.view_layer.update()

# ---- added for rendering (the .blend has no usable light): sun
light_auto_sun = bpy.data.lights.new('AutoSun', 'SUN')
light_auto_sun.energy = 3.0
light_auto_sun.angle = 0.0523599
ob_auto_sun = bpy.data.objects.new('AutoSun', light_auto_sun)
scene.collection.objects.link(ob_auto_sun)
ob_auto_sun.rotation_euler = (0.872665, 0.174533, 0.523599)
bpy.context.view_layer.update()
